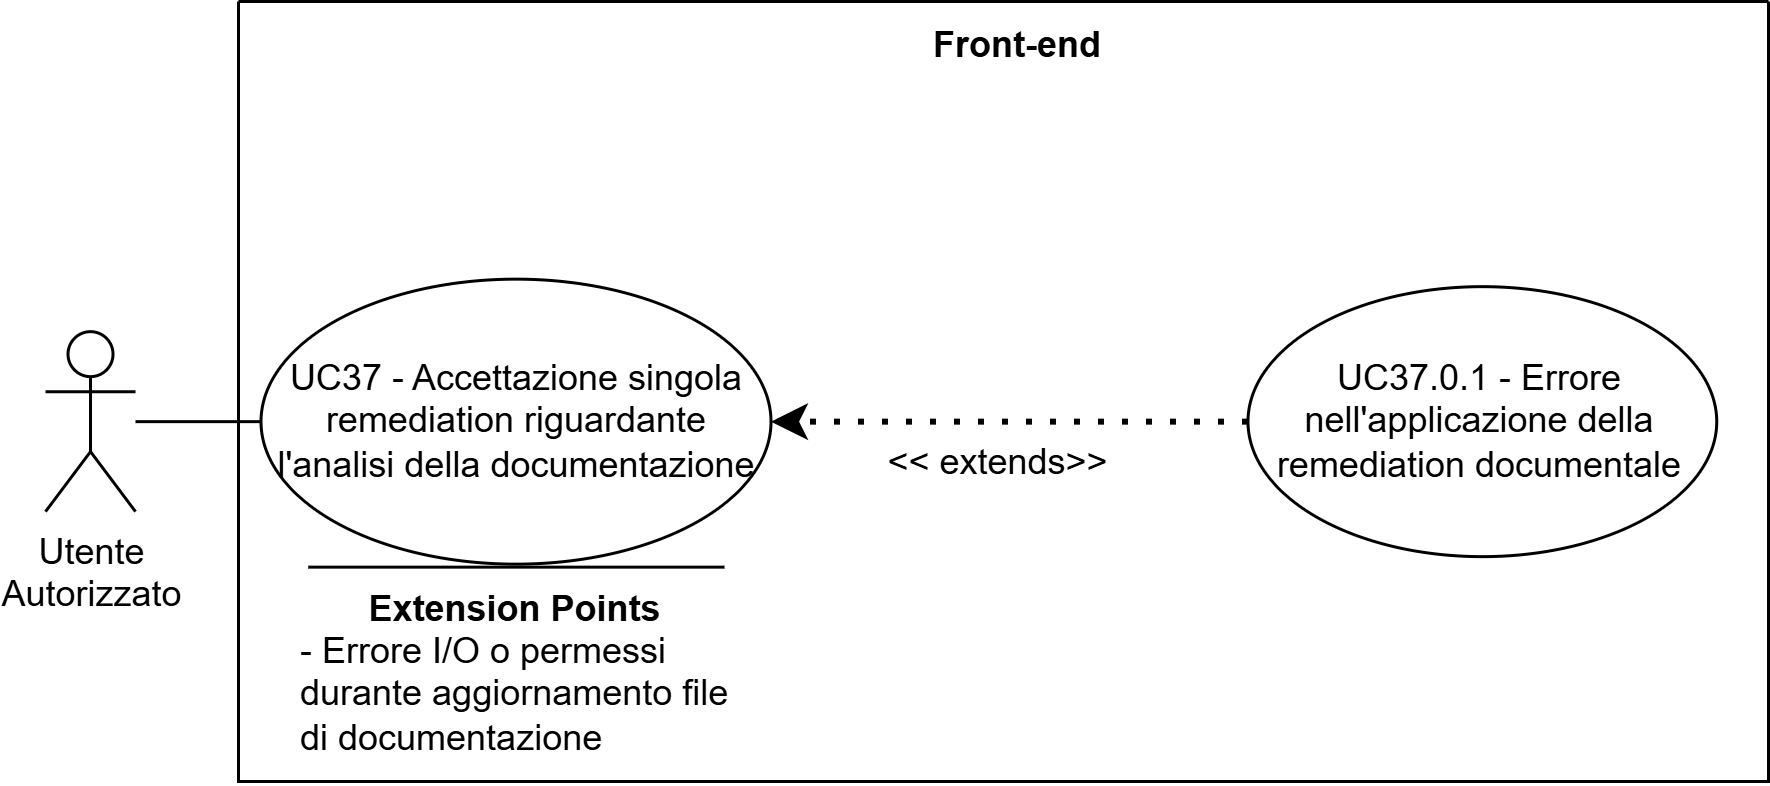

The diagram above was exported from draw.io. Its source (the exported page's mxGraphModel, read from the mxfile embedded in the PNG):
<mxGraphModel dx="1310" dy="765" grid="1" gridSize="10" guides="1" tooltips="1" connect="1" arrows="1" fold="1" page="1" pageScale="1" pageWidth="827" pageHeight="1169" math="0" shadow="0">
  <root>
    <mxCell id="0" />
    <mxCell id="1" parent="0" />
    <mxCell id="_Wek7FupVdbPlGDsHRKz-194" parent="1" style="swimlane;startSize=0;" value="" vertex="1">
      <mxGeometry height="260" width="510" x="400" y="290" as="geometry">
        <mxRectangle height="40" width="50" x="270" y="110" as="alternateBounds" />
      </mxGeometry>
    </mxCell>
    <mxCell id="_Wek7FupVdbPlGDsHRKz-195" parent="_Wek7FupVdbPlGDsHRKz-194" style="text;html=1;whiteSpace=wrap;strokeColor=none;fillColor=none;align=center;verticalAlign=middle;rounded=0;perimeterSpacing=1;fontStyle=1" value="Front-end" vertex="1">
      <mxGeometry height="30" width="60" x="230" as="geometry" />
    </mxCell>
    <mxCell id="_Wek7FupVdbPlGDsHRKz-196" parent="_Wek7FupVdbPlGDsHRKz-194" style="ellipse;whiteSpace=wrap;html=1;" value="UC37 - Accettazione singola remediation riguardante l'analisi della documentazione" vertex="1">
      <mxGeometry height="95" width="170" x="7.5" y="92.55" as="geometry" />
    </mxCell>
    <mxCell id="_Wek7FupVdbPlGDsHRKz-197" parent="_Wek7FupVdbPlGDsHRKz-194" style="ellipse;whiteSpace=wrap;html=1;" value="UC37.0.1 - Errore nell'applicazione della remediation documentale" vertex="1">
      <mxGeometry height="90" width="156.25" x="336.4966666950497" y="95.05241001674091" as="geometry" />
    </mxCell>
    <mxCell id="_Wek7FupVdbPlGDsHRKz-198" edge="1" parent="_Wek7FupVdbPlGDsHRKz-194" source="_Wek7FupVdbPlGDsHRKz-197" style="endArrow=classic;dashed=1;html=1;dashPattern=1 3;strokeWidth=2;rounded=0;strokeColor=default;curved=0;endFill=1;endSize=6;entryX=1;entryY=0.5;entryDx=0;entryDy=0;exitX=0;exitY=0.5;exitDx=0;exitDy=0;" target="_Wek7FupVdbPlGDsHRKz-196" value="">
      <mxGeometry height="50" relative="1" width="50" as="geometry">
        <mxPoint x="177.49999999999997" y="154.00000000000006" as="sourcePoint" />
        <mxPoint x="351.5" y="285.00000000000006" as="targetPoint" />
      </mxGeometry>
    </mxCell>
    <mxCell id="_Wek7FupVdbPlGDsHRKz-199" parent="_Wek7FupVdbPlGDsHRKz-194" style="text;html=1;whiteSpace=wrap;strokeColor=none;fillColor=none;align=center;verticalAlign=middle;rounded=0;" value="&amp;lt;&amp;lt; extends&amp;gt;&amp;gt;" vertex="1">
      <mxGeometry height="30" width="95" x="205.99999999999997" y="139.00000000000006" as="geometry" />
    </mxCell>
    <mxCell id="_Wek7FupVdbPlGDsHRKz-200" parent="_Wek7FupVdbPlGDsHRKz-194" style="shape=umlActor;verticalLabelPosition=bottom;verticalAlign=top;html=1;outlineConnect=0;" value="&lt;div&gt;Utente&lt;/div&gt;&lt;div&gt;&lt;span style=&quot;background-color: transparent; color: light-dark(rgb(0, 0, 0), rgb(255, 255, 255));&quot;&gt;Autorizzato&lt;/span&gt;&lt;/div&gt;" vertex="1">
      <mxGeometry height="60" width="30" x="-64.32666669504985" y="110.04758998325906" as="geometry" />
    </mxCell>
    <mxCell id="_Wek7FupVdbPlGDsHRKz-201" edge="1" parent="_Wek7FupVdbPlGDsHRKz-194" source="_Wek7FupVdbPlGDsHRKz-200" style="endArrow=none;html=1;rounded=0;entryX=0;entryY=0.5;entryDx=0;entryDy=0;" target="_Wek7FupVdbPlGDsHRKz-196" value="">
      <mxGeometry height="50" relative="1" width="50" as="geometry">
        <mxPoint x="50.00333330495019" y="282.54758998325906" as="sourcePoint" />
        <mxPoint x="100.00333330495019" y="232.54758998325906" as="targetPoint" />
      </mxGeometry>
    </mxCell>
    <mxCell id="_Wek7FupVdbPlGDsHRKz-202" edge="1" parent="_Wek7FupVdbPlGDsHRKz-194" style="endArrow=none;html=1;rounded=0;" value="">
      <mxGeometry height="50" relative="1" width="50" as="geometry">
        <mxPoint x="162" y="188.55000000000018" as="sourcePoint" />
        <mxPoint x="23.25" y="188.55000000000018" as="targetPoint" />
      </mxGeometry>
    </mxCell>
    <mxCell id="_Wek7FupVdbPlGDsHRKz-203" parent="_Wek7FupVdbPlGDsHRKz-194" style="text;html=1;whiteSpace=wrap;strokeColor=none;fillColor=none;align=center;verticalAlign=middle;rounded=0;strokeWidth=5;" value="&lt;b&gt;Extension Points&lt;/b&gt;" vertex="1">
      <mxGeometry height="30" width="115" x="35" y="187.55000000000018" as="geometry" />
    </mxCell>
    <mxCell id="_Wek7FupVdbPlGDsHRKz-204" parent="_Wek7FupVdbPlGDsHRKz-194" style="text;html=1;whiteSpace=wrap;strokeColor=none;fillColor=none;align=left;verticalAlign=middle;rounded=0;" value="- Errore I/O o permessi durante aggiornamento file di documentazione&amp;nbsp;" vertex="1">
      <mxGeometry height="27.45" width="147" x="19" y="217.55" as="geometry" />
    </mxCell>
  </root>
</mxGraphModel>